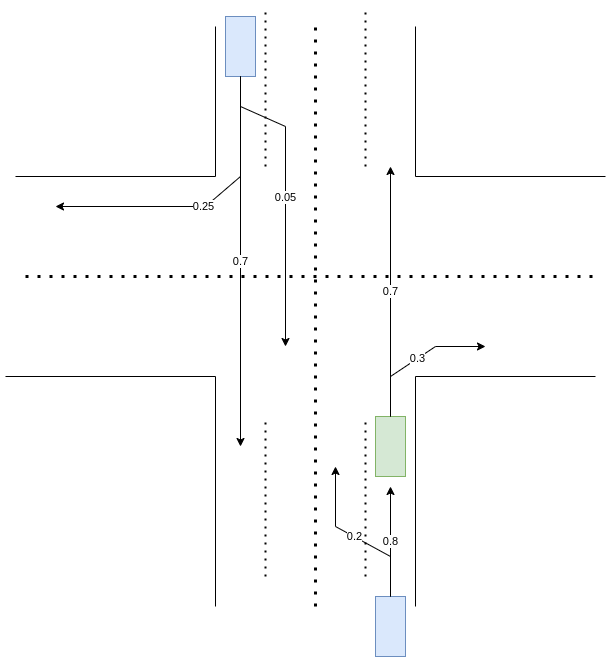

The diagram above was exported from draw.io. Its source (the exported page's mxGraphModel, read from the mxfile embedded in the PNG):
<mxGraphModel dx="1422" dy="800" grid="1" gridSize="10" guides="1" tooltips="1" connect="1" arrows="1" fold="1" page="1" pageScale="1" pageWidth="850" pageHeight="1100" math="0" shadow="0">
  <root>
    <mxCell id="0" />
    <mxCell id="1" parent="0" />
    <mxCell id="iRrlWNc-W0_tv3fICgsB-1" value="" style="endArrow=none;html=1;rounded=0;" edge="1" parent="1">
      <mxGeometry width="50" height="50" relative="1" as="geometry">
        <mxPoint x="470" y="610" as="sourcePoint" />
        <mxPoint x="650" y="380" as="targetPoint" />
        <Array as="points">
          <mxPoint x="470" y="380" />
        </Array>
      </mxGeometry>
    </mxCell>
    <mxCell id="iRrlWNc-W0_tv3fICgsB-2" value="" style="endArrow=none;html=1;rounded=0;" edge="1" parent="1">
      <mxGeometry width="50" height="50" relative="1" as="geometry">
        <mxPoint x="270" y="610" as="sourcePoint" />
        <mxPoint x="60" y="380" as="targetPoint" />
        <Array as="points">
          <mxPoint x="270" y="380" />
        </Array>
      </mxGeometry>
    </mxCell>
    <mxCell id="iRrlWNc-W0_tv3fICgsB-3" value="" style="endArrow=none;dashed=1;html=1;dashPattern=1 3;strokeWidth=3;rounded=0;" edge="1" parent="1">
      <mxGeometry width="50" height="50" relative="1" as="geometry">
        <mxPoint x="370" y="610" as="sourcePoint" />
        <mxPoint x="370" y="30" as="targetPoint" />
      </mxGeometry>
    </mxCell>
    <mxCell id="iRrlWNc-W0_tv3fICgsB-5" value="" style="endArrow=none;dashed=1;html=1;dashPattern=1 3;strokeWidth=2;rounded=0;" edge="1" parent="1">
      <mxGeometry width="50" height="50" relative="1" as="geometry">
        <mxPoint x="420" y="580" as="sourcePoint" />
        <mxPoint x="420" y="420" as="targetPoint" />
      </mxGeometry>
    </mxCell>
    <mxCell id="iRrlWNc-W0_tv3fICgsB-6" value="" style="endArrow=none;dashed=1;html=1;dashPattern=1 3;strokeWidth=2;rounded=0;" edge="1" parent="1">
      <mxGeometry width="50" height="50" relative="1" as="geometry">
        <mxPoint x="320" y="580" as="sourcePoint" />
        <mxPoint x="320" y="420" as="targetPoint" />
      </mxGeometry>
    </mxCell>
    <mxCell id="iRrlWNc-W0_tv3fICgsB-7" value="" style="endArrow=none;html=1;rounded=0;strokeWidth=1;" edge="1" parent="1">
      <mxGeometry width="50" height="50" relative="1" as="geometry">
        <mxPoint x="470" y="30" as="sourcePoint" />
        <mxPoint x="660" y="180" as="targetPoint" />
        <Array as="points">
          <mxPoint x="470" y="180" />
        </Array>
      </mxGeometry>
    </mxCell>
    <mxCell id="iRrlWNc-W0_tv3fICgsB-9" value="" style="endArrow=none;dashed=1;html=1;dashPattern=1 3;strokeWidth=3;rounded=0;" edge="1" parent="1">
      <mxGeometry width="50" height="50" relative="1" as="geometry">
        <mxPoint x="80" y="280" as="sourcePoint" />
        <mxPoint x="650" y="280" as="targetPoint" />
      </mxGeometry>
    </mxCell>
    <mxCell id="iRrlWNc-W0_tv3fICgsB-13" value="" style="endArrow=none;html=1;rounded=0;strokeWidth=1;" edge="1" parent="1">
      <mxGeometry width="50" height="50" relative="1" as="geometry">
        <mxPoint x="70" y="180" as="sourcePoint" />
        <mxPoint x="270" y="30" as="targetPoint" />
        <Array as="points">
          <mxPoint x="270" y="180" />
        </Array>
      </mxGeometry>
    </mxCell>
    <mxCell id="iRrlWNc-W0_tv3fICgsB-14" value="" style="rounded=0;whiteSpace=wrap;html=1;fillColor=#d5e8d4;strokeColor=#82b366;" vertex="1" parent="1">
      <mxGeometry x="430" y="420" width="30" height="60" as="geometry" />
    </mxCell>
    <mxCell id="iRrlWNc-W0_tv3fICgsB-15" value="0.3" style="endArrow=classic;html=1;rounded=0;strokeWidth=1;exitX=0.5;exitY=0;exitDx=0;exitDy=0;" edge="1" parent="1" source="iRrlWNc-W0_tv3fICgsB-14">
      <mxGeometry width="50" height="50" relative="1" as="geometry">
        <mxPoint x="470" y="420" as="sourcePoint" />
        <mxPoint x="540" y="350" as="targetPoint" />
        <Array as="points">
          <mxPoint x="445" y="380" />
          <mxPoint x="490" y="350" />
        </Array>
      </mxGeometry>
    </mxCell>
    <mxCell id="iRrlWNc-W0_tv3fICgsB-16" value="0.7" style="endArrow=classic;html=1;rounded=0;strokeWidth=1;exitX=0.5;exitY=0;exitDx=0;exitDy=0;" edge="1" parent="1" source="iRrlWNc-W0_tv3fICgsB-14">
      <mxGeometry width="50" height="50" relative="1" as="geometry">
        <mxPoint x="470" y="420" as="sourcePoint" />
        <mxPoint x="445" y="170" as="targetPoint" />
      </mxGeometry>
    </mxCell>
    <mxCell id="iRrlWNc-W0_tv3fICgsB-17" value="" style="rounded=0;whiteSpace=wrap;html=1;fillColor=#dae8fc;strokeColor=#6c8ebf;" vertex="1" parent="1">
      <mxGeometry x="430" y="600" width="30" height="60" as="geometry" />
    </mxCell>
    <mxCell id="iRrlWNc-W0_tv3fICgsB-18" value="0.8" style="endArrow=classic;html=1;rounded=0;strokeWidth=1;exitX=0.5;exitY=0;exitDx=0;exitDy=0;" edge="1" parent="1" source="iRrlWNc-W0_tv3fICgsB-17">
      <mxGeometry width="50" height="50" relative="1" as="geometry">
        <mxPoint x="470" y="420" as="sourcePoint" />
        <mxPoint x="445" y="490" as="targetPoint" />
      </mxGeometry>
    </mxCell>
    <mxCell id="iRrlWNc-W0_tv3fICgsB-19" value="0.2" style="endArrow=classic;html=1;rounded=0;strokeWidth=1;exitX=0.5;exitY=0;exitDx=0;exitDy=0;" edge="1" parent="1" source="iRrlWNc-W0_tv3fICgsB-17">
      <mxGeometry width="50" height="50" relative="1" as="geometry">
        <mxPoint x="470" y="420" as="sourcePoint" />
        <mxPoint x="390" y="470" as="targetPoint" />
        <Array as="points">
          <mxPoint x="445" y="560" />
          <mxPoint x="390" y="530" />
        </Array>
      </mxGeometry>
    </mxCell>
    <mxCell id="iRrlWNc-W0_tv3fICgsB-20" value="" style="rounded=0;whiteSpace=wrap;html=1;fillColor=#dae8fc;strokeColor=#6c8ebf;" vertex="1" parent="1">
      <mxGeometry x="280" y="20" width="30" height="60" as="geometry" />
    </mxCell>
    <mxCell id="iRrlWNc-W0_tv3fICgsB-21" value="" style="endArrow=none;dashed=1;html=1;dashPattern=1 3;strokeWidth=2;rounded=0;" edge="1" parent="1">
      <mxGeometry width="50" height="50" relative="1" as="geometry">
        <mxPoint x="320" y="170" as="sourcePoint" />
        <mxPoint x="320" y="10" as="targetPoint" />
      </mxGeometry>
    </mxCell>
    <mxCell id="iRrlWNc-W0_tv3fICgsB-22" value="" style="endArrow=none;dashed=1;html=1;dashPattern=1 3;strokeWidth=2;rounded=0;" edge="1" parent="1">
      <mxGeometry width="50" height="50" relative="1" as="geometry">
        <mxPoint x="420" y="170" as="sourcePoint" />
        <mxPoint x="420" y="10" as="targetPoint" />
      </mxGeometry>
    </mxCell>
    <mxCell id="iRrlWNc-W0_tv3fICgsB-23" value="0.7" style="endArrow=classic;html=1;rounded=0;strokeWidth=1;exitX=0.5;exitY=1;exitDx=0;exitDy=0;" edge="1" parent="1" source="iRrlWNc-W0_tv3fICgsB-20">
      <mxGeometry width="50" height="50" relative="1" as="geometry">
        <mxPoint x="470" y="310" as="sourcePoint" />
        <mxPoint x="295" y="450" as="targetPoint" />
      </mxGeometry>
    </mxCell>
    <mxCell id="iRrlWNc-W0_tv3fICgsB-25" value="0.05" style="endArrow=classic;html=1;rounded=0;strokeWidth=1;exitX=0.5;exitY=1;exitDx=0;exitDy=0;" edge="1" parent="1" source="iRrlWNc-W0_tv3fICgsB-20">
      <mxGeometry width="50" height="50" relative="1" as="geometry">
        <mxPoint x="470" y="310" as="sourcePoint" />
        <mxPoint x="340" y="350" as="targetPoint" />
        <Array as="points">
          <mxPoint x="295" y="110" />
          <mxPoint x="340" y="130" />
        </Array>
      </mxGeometry>
    </mxCell>
    <mxCell id="iRrlWNc-W0_tv3fICgsB-26" value="0.25" style="endArrow=classic;html=1;rounded=0;strokeWidth=1;exitX=0.5;exitY=1;exitDx=0;exitDy=0;" edge="1" parent="1" source="iRrlWNc-W0_tv3fICgsB-20">
      <mxGeometry width="50" height="50" relative="1" as="geometry">
        <mxPoint x="470" y="310" as="sourcePoint" />
        <mxPoint x="110" y="210" as="targetPoint" />
        <Array as="points">
          <mxPoint x="295" y="180" />
          <mxPoint x="260" y="210" />
        </Array>
      </mxGeometry>
    </mxCell>
  </root>
</mxGraphModel>